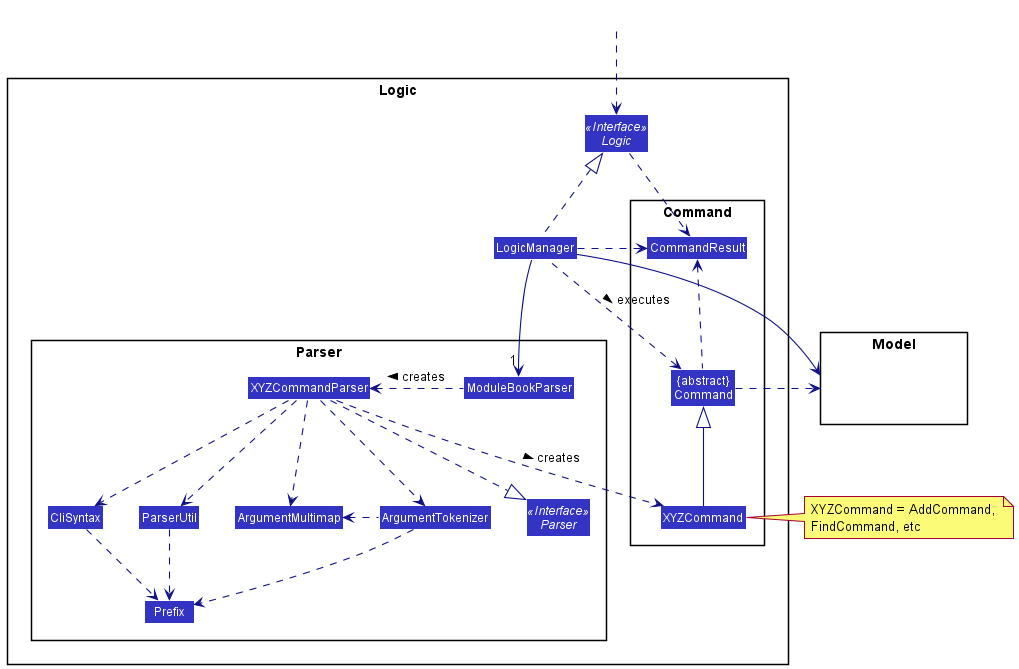

The diagram above was rendered by PlantUML. Its source (embedded in the PNG):
@startuml
!include style.puml
skinparam arrowThickness 1.1
skinparam arrowColor LOGIC_COLOR_T4
skinparam classBackgroundColor LOGIC_COLOR

package Logic {

package Parser {
Interface Parser <<Interface>>
Class ModuleBookParser
Class XYZCommandParser
Class CliSyntax
Class ParserUtil
Class ArgumentMultimap
Class ArgumentTokenizer
Class Prefix
}

package Command {
Class XYZCommand
Class CommandResult
Class "{abstract}\nCommand" as Command
}

Interface Logic <<Interface>>
Class LogicManager
}

package Model{
Class HiddenModel #FFFFFF
}

Class HiddenOutside #FFFFFF
HiddenOutside ..> Logic

LogicManager .up.|> Logic
LogicManager -->"1" ModuleBookParser
ModuleBookParser .left.> XYZCommandParser: creates >

XYZCommandParser ..> XYZCommand : creates >
XYZCommandParser ..|> Parser
XYZCommandParser ..> ArgumentMultimap
XYZCommandParser ..> ArgumentTokenizer
ArgumentTokenizer .left.> ArgumentMultimap
XYZCommandParser ..> CliSyntax
CliSyntax ..> Prefix
XYZCommandParser ..> ParserUtil
ParserUtil .down.> Prefix
ArgumentTokenizer .down.> Prefix
XYZCommand -up-|> Command
LogicManager .left.> Command : executes >

LogicManager --> Model
Command .right.> Model
note right of XYZCommand: XYZCommand = AddCommand, \nFindCommand, etc

Logic ..> CommandResult
LogicManager .down.> CommandResult
Command .up.> CommandResult
CommandResult -[hidden]-> Parser
@enduml